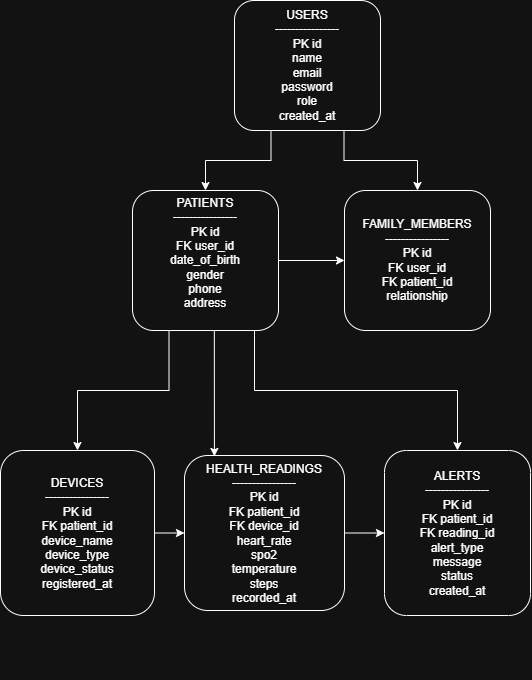

The diagram above was exported from draw.io. Its source (the exported page's mxGraphModel, read from the mxfile embedded in the PNG):
<mxGraphModel dx="1508" dy="823" grid="1" gridSize="10" guides="1" tooltips="1" connect="1" arrows="1" fold="1" page="1" pageScale="1" pageWidth="827" pageHeight="1169" math="0" shadow="0">
  <root>
    <mxCell id="0" />
    <mxCell id="1" parent="0" />
    <mxCell id="cXpayPEaNy0Hf6Vjl9Oy-337" edge="1" parent="1" source="2EhsbYLnh71PqmKBZxMK-4" style="edgeStyle=orthogonalEdgeStyle;rounded=0;orthogonalLoop=1;jettySize=auto;html=1;exitX=0.75;exitY=1;exitDx=0;exitDy=0;" target="2EhsbYLnh71PqmKBZxMK-10">
      <mxGeometry relative="1" as="geometry">
        <Array as="points">
          <mxPoint x="390" y="560" />
          <mxPoint x="390" y="620" />
          <mxPoint x="593" y="620" />
        </Array>
      </mxGeometry>
    </mxCell>
    <mxCell id="cXpayPEaNy0Hf6Vjl9Oy-338" edge="1" parent="1" source="2EhsbYLnh71PqmKBZxMK-4" style="edgeStyle=orthogonalEdgeStyle;rounded=0;orthogonalLoop=1;jettySize=auto;html=1;exitX=0.5;exitY=1;exitDx=0;exitDy=0;entryX=0.187;entryY=0.006;entryDx=0;entryDy=0;entryPerimeter=0;" target="2EhsbYLnh71PqmKBZxMK-8">
      <mxGeometry relative="1" as="geometry">
        <Array as="points">
          <mxPoint x="349.83" y="560" />
        </Array>
        <mxPoint x="350" y="680" as="targetPoint" />
      </mxGeometry>
    </mxCell>
    <mxCell id="cXpayPEaNy0Hf6Vjl9Oy-339" edge="1" parent="1" source="2EhsbYLnh71PqmKBZxMK-4" style="edgeStyle=orthogonalEdgeStyle;rounded=0;orthogonalLoop=1;jettySize=auto;html=1;exitX=1;exitY=0.5;exitDx=0;exitDy=0;entryX=0;entryY=0.5;entryDx=0;entryDy=0;" target="2EhsbYLnh71PqmKBZxMK-5">
      <mxGeometry relative="1" as="geometry" />
    </mxCell>
    <mxCell id="2EhsbYLnh71PqmKBZxMK-4" parent="1" style="rounded=1;whiteSpace=wrap;html=1;" value="&lt;div&gt;&lt;span style=&quot;background-color: transparent;&quot;&gt;PATIENTS&lt;/span&gt;&lt;/div&gt;&lt;div&gt;----------------&lt;/div&gt;&lt;div&gt;PK id&lt;/div&gt;&lt;div&gt;FK user_id&lt;/div&gt;&lt;div&gt;date_of_birth&lt;/div&gt;&lt;div&gt;gender&lt;/div&gt;&lt;div&gt;phone&lt;/div&gt;&lt;div&gt;address&lt;/div&gt;&lt;div&gt;&lt;br&gt;&lt;/div&gt;" vertex="1">
      <mxGeometry height="140" width="146" x="268" y="420" as="geometry" />
    </mxCell>
    <mxCell id="2EhsbYLnh71PqmKBZxMK-5" parent="1" style="rounded=1;whiteSpace=wrap;html=1;" value="&lt;div&gt;&lt;span style=&quot;background-color: transparent;&quot;&gt;FAMILY_MEMBERS&lt;/span&gt;&lt;/div&gt;&lt;div&gt;----------------&lt;/div&gt;&lt;div&gt;PK id&lt;/div&gt;&lt;div&gt;FK user_id&lt;/div&gt;&lt;div&gt;FK patient_id&lt;/div&gt;&lt;div&gt;relationship&lt;/div&gt;" vertex="1">
      <mxGeometry height="140" width="146" x="480" y="420" as="geometry" />
    </mxCell>
    <mxCell id="2EhsbYLnh71PqmKBZxMK-6" parent="1" style="rounded=1;whiteSpace=wrap;html=1;" value="&lt;div&gt;DEVICES&lt;/div&gt;&lt;div&gt;----------------&lt;/div&gt;&lt;div&gt;PK id&lt;/div&gt;&lt;div&gt;FK patient_id&lt;/div&gt;&lt;div&gt;device_name&lt;/div&gt;&lt;div&gt;device_type&lt;/div&gt;&lt;div&gt;device_status&lt;/div&gt;&lt;div&gt;registered_at&lt;/div&gt;" vertex="1">
      <mxGeometry height="165" width="154" x="136" y="680" as="geometry" />
    </mxCell>
    <mxCell id="2EhsbYLnh71PqmKBZxMK-8" parent="1" style="rounded=1;whiteSpace=wrap;html=1;" value="&lt;span style=&quot;background-color: transparent;&quot;&gt;HEALTH_READINGS&lt;/span&gt;&lt;div&gt;----------------&lt;/div&gt;&lt;div&gt;PK id&lt;/div&gt;&lt;div&gt;FK patient_id&lt;/div&gt;&lt;div&gt;FK device_id&lt;/div&gt;&lt;div&gt;heart_rate&lt;/div&gt;&lt;div&gt;spo2&lt;/div&gt;&lt;div&gt;temperature&lt;/div&gt;&lt;div&gt;steps&lt;/div&gt;&lt;div&gt;recorded_at&lt;/div&gt;" vertex="1">
      <mxGeometry height="155" width="160" x="320" y="685" as="geometry" />
    </mxCell>
    <mxCell id="2EhsbYLnh71PqmKBZxMK-19" edge="1" parent="1" source="2EhsbYLnh71PqmKBZxMK-1" style="edgeStyle=orthogonalEdgeStyle;rounded=0;orthogonalLoop=1;jettySize=auto;html=1;exitX=0.75;exitY=1;exitDx=0;exitDy=0;entryX=0.5;entryY=0;entryDx=0;entryDy=0;" target="2EhsbYLnh71PqmKBZxMK-5">
      <mxGeometry relative="1" as="geometry" />
    </mxCell>
    <mxCell id="cXpayPEaNy0Hf6Vjl9Oy-336" edge="1" parent="1" source="2EhsbYLnh71PqmKBZxMK-1" style="edgeStyle=orthogonalEdgeStyle;rounded=0;orthogonalLoop=1;jettySize=auto;html=1;exitX=0.25;exitY=1;exitDx=0;exitDy=0;entryX=0.5;entryY=0;entryDx=0;entryDy=0;" target="2EhsbYLnh71PqmKBZxMK-4">
      <mxGeometry relative="1" as="geometry" />
    </mxCell>
    <mxCell id="2EhsbYLnh71PqmKBZxMK-1" parent="1" style="rounded=1;whiteSpace=wrap;html=1;" value="USERS&lt;div&gt;----------------&lt;/div&gt;&lt;div&gt;PK id&lt;/div&gt;&lt;div&gt;name&lt;/div&gt;&lt;div&gt;email&lt;/div&gt;&lt;div&gt;password&lt;/div&gt;&lt;div&gt;role&lt;/div&gt;&lt;div&gt;created_at&lt;/div&gt;" vertex="1">
      <mxGeometry height="130" width="146" x="370" y="230" as="geometry" />
    </mxCell>
    <mxCell id="2EhsbYLnh71PqmKBZxMK-2" edge="1" parent="1" source="2EhsbYLnh71PqmKBZxMK-1" style="edgeStyle=orthogonalEdgeStyle;rounded=0;orthogonalLoop=1;jettySize=auto;html=1;innerLoopWaypoints=1;exitX=0.5;exitY=1;exitDx=0;exitDy=0;" target="2EhsbYLnh71PqmKBZxMK-1">
      <mxGeometry relative="1" as="geometry" />
    </mxCell>
    <mxCell id="2EhsbYLnh71PqmKBZxMK-10" parent="1" style="rounded=1;whiteSpace=wrap;html=1;" value="&lt;div&gt;ALERTS&lt;/div&gt;&lt;div&gt;----------------&lt;/div&gt;&lt;div&gt;PK id&lt;/div&gt;&lt;div&gt;FK patient_id&lt;/div&gt;&lt;div&gt;FK reading_id&lt;/div&gt;&lt;div&gt;alert_type&lt;/div&gt;&lt;div&gt;message&lt;/div&gt;&lt;div&gt;status&lt;/div&gt;&lt;span style=&quot;background-color: transparent;&quot;&gt;created_at&lt;/span&gt;" vertex="1">
      <mxGeometry height="165" width="146" x="520" y="680" as="geometry" />
    </mxCell>
    <mxCell id="2EhsbYLnh71PqmKBZxMK-3" edge="1" parent="1" source="2EhsbYLnh71PqmKBZxMK-1" style="edgeStyle=orthogonalEdgeStyle;rounded=0;orthogonalLoop=1;jettySize=auto;html=1;innerLoopWaypoints=1;exitX=0.5;exitY=1;exitDx=0;exitDy=0;" target="2EhsbYLnh71PqmKBZxMK-1">
      <mxGeometry relative="1" as="geometry" />
    </mxCell>
    <mxCell id="2EhsbYLnh71PqmKBZxMK-20" edge="1" parent="1" source="2EhsbYLnh71PqmKBZxMK-4" style="edgeStyle=orthogonalEdgeStyle;rounded=0;orthogonalLoop=1;jettySize=auto;html=1;exitX=0.25;exitY=1;exitDx=0;exitDy=0;entryX=0.5;entryY=0;entryDx=0;entryDy=0;" target="2EhsbYLnh71PqmKBZxMK-6">
      <mxGeometry relative="1" as="geometry" />
    </mxCell>
    <mxCell id="cXpayPEaNy0Hf6Vjl9Oy-41" edge="1" parent="1" source="2EhsbYLnh71PqmKBZxMK-6" style="edgeStyle=orthogonalEdgeStyle;rounded=0;orthogonalLoop=1;jettySize=auto;html=1;exitX=1;exitY=0.5;exitDx=0;exitDy=0;entryX=0;entryY=0.5;entryDx=0;entryDy=0;" target="2EhsbYLnh71PqmKBZxMK-8">
      <mxGeometry relative="1" as="geometry" />
    </mxCell>
    <mxCell id="cXpayPEaNy0Hf6Vjl9Oy-50" edge="1" parent="1" source="2EhsbYLnh71PqmKBZxMK-8" style="edgeStyle=orthogonalEdgeStyle;rounded=0;orthogonalLoop=1;jettySize=auto;html=1;exitX=1;exitY=0.5;exitDx=0;exitDy=0;entryX=0;entryY=0.5;entryDx=0;entryDy=0;" target="2EhsbYLnh71PqmKBZxMK-10">
      <mxGeometry relative="1" as="geometry" />
    </mxCell>
    <mxCell id="cXpayPEaNy0Hf6Vjl9Oy-20" edge="1" parent="1" style="edgeStyle=orthogonalEdgeStyle;rounded=0;orthogonalLoop=1;jettySize=auto;html=1;innerLoopWaypoints=1;exitX=0;exitY=0.5;exitDx=0;exitDy=0;exitPerimeter=0;">
      <mxGeometry relative="1" as="geometry">
        <mxPoint x="643.5" y="900" as="sourcePoint" />
        <mxPoint x="643.5" y="900" as="targetPoint" />
      </mxGeometry>
    </mxCell>
    <mxCell id="cXpayPEaNy0Hf6Vjl9Oy-21" edge="1" parent="1" style="edgeStyle=orthogonalEdgeStyle;rounded=0;orthogonalLoop=1;jettySize=auto;html=1;innerLoopWaypoints=1;exitX=0;exitY=0.5;exitDx=0;exitDy=0;exitPerimeter=0;endArrow=classic;endFill=1;">
      <mxGeometry relative="1" as="geometry">
        <mxPoint x="643.5" y="900" as="sourcePoint" />
        <mxPoint x="643.5" y="900" as="targetPoint" />
      </mxGeometry>
    </mxCell>
    <mxCell id="cXpayPEaNy0Hf6Vjl9Oy-22" edge="1" parent="1" style="edgeStyle=orthogonalEdgeStyle;rounded=0;orthogonalLoop=1;jettySize=auto;html=1;innerLoopWaypoints=1;exitX=0;exitY=0.5;exitDx=0;exitDy=0;exitPerimeter=0;">
      <mxGeometry relative="1" as="geometry">
        <mxPoint x="643.5" y="900" as="sourcePoint" />
        <mxPoint x="643.5" y="900" as="targetPoint" />
      </mxGeometry>
    </mxCell>
  </root>
</mxGraphModel>